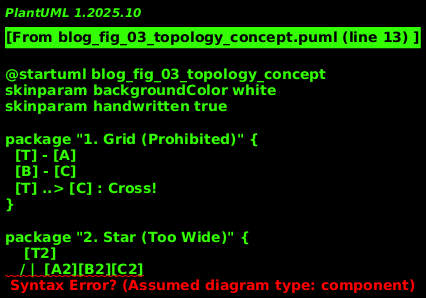

The diagram above was rendered by PlantUML. Its source (embedded in the PNG):
@startuml blog_fig_03_topology_concept
skinparam backgroundColor white
skinparam handwritten true

package "1. Grid (Prohibited)" {
  [T] - [A]
  [B] - [C]
  [T] ..> [C] : Cross!
}

package "2. Star (Too Wide)" {
    [T2]
   / |  [A2][B2][C2]
}

package "3. Vertical Stack (Optimal)" {
  left to right direction
  [T3] --> [A3]
  [T3] --> [B3]
  [T3] --> [C3]
  
  [A3] -[hidden]- [B3]
  [B3] -[hidden]- [C3]
}
@enduml